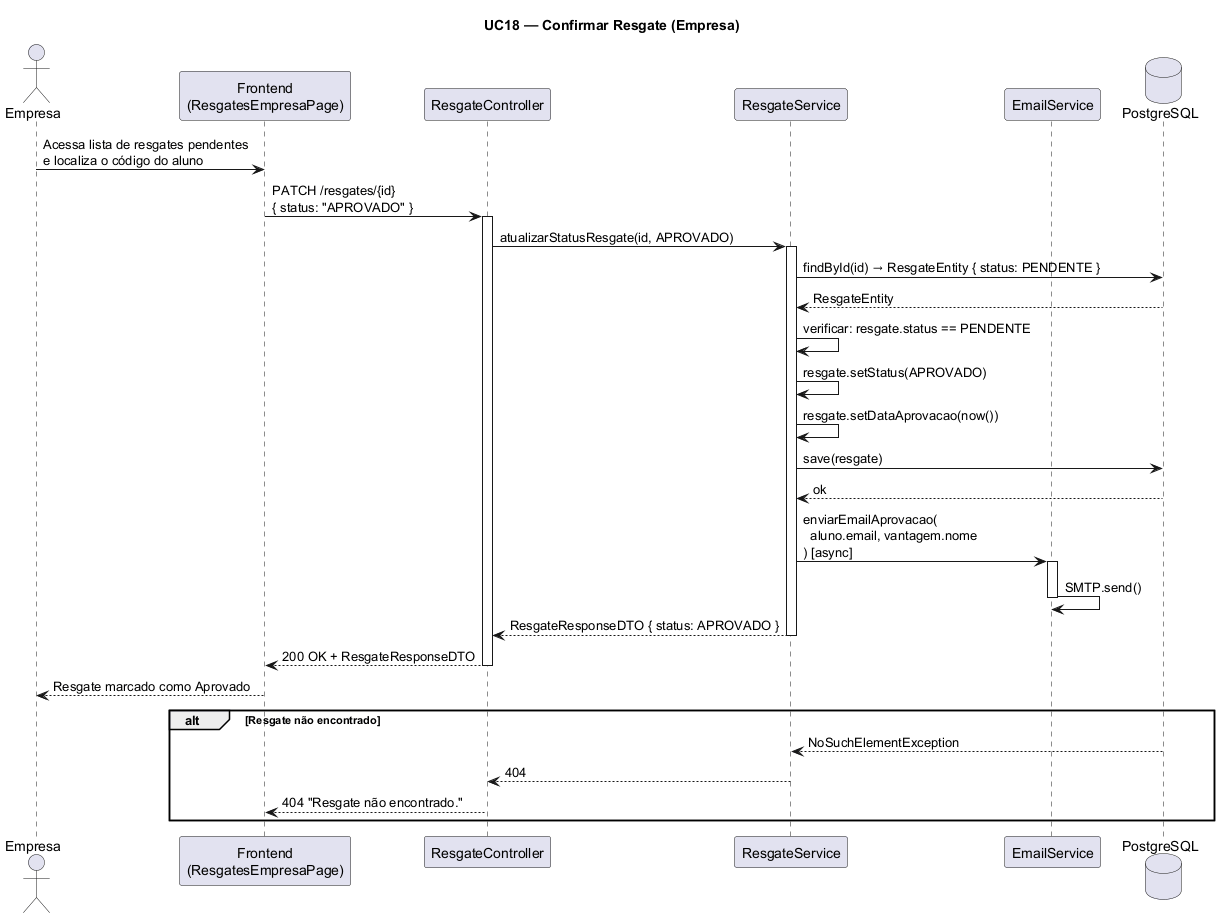

The diagram above was rendered by PlantUML. Its source (embedded in the PNG):
@startuml UC18 - Confirmar Resgate
title UC18 — Confirmar Resgate (Empresa)

actor "Empresa" as E
participant "Frontend\n(ResgatesEmpresaPage)" as FE
participant "ResgateController" as RC
participant "ResgateService" as RS
participant "EmailService" as ES
database "PostgreSQL" as DB

E -> FE: Acessa lista de resgates pendentes\ne localiza o código do aluno
FE -> RC: PATCH /resgates/{id}\n{ status: "APROVADO" }
activate RC

RC -> RS: atualizarStatusResgate(id, APROVADO)
activate RS

RS -> DB: findById(id) → ResgateEntity { status: PENDENTE }
DB --> RS: ResgateEntity

RS -> RS: verificar: resgate.status == PENDENTE
RS -> RS: resgate.setStatus(APROVADO)
RS -> RS: resgate.setDataAprovacao(now())
RS -> DB: save(resgate)
DB --> RS: ok

RS -> ES: enviarEmailAprovacao(\n  aluno.email, vantagem.nome\n) [async]
activate ES
ES -> ES: SMTP.send()
deactivate ES

RS --> RC: ResgateResponseDTO { status: APROVADO }
deactivate RS
RC --> FE: 200 OK + ResgateResponseDTO
deactivate RC
FE --> E: Resgate marcado como Aprovado

alt Resgate não encontrado
    DB --> RS: NoSuchElementException
    RS --> RC: 404
    RC --> FE: 404 "Resgate não encontrado."
end
@enduml